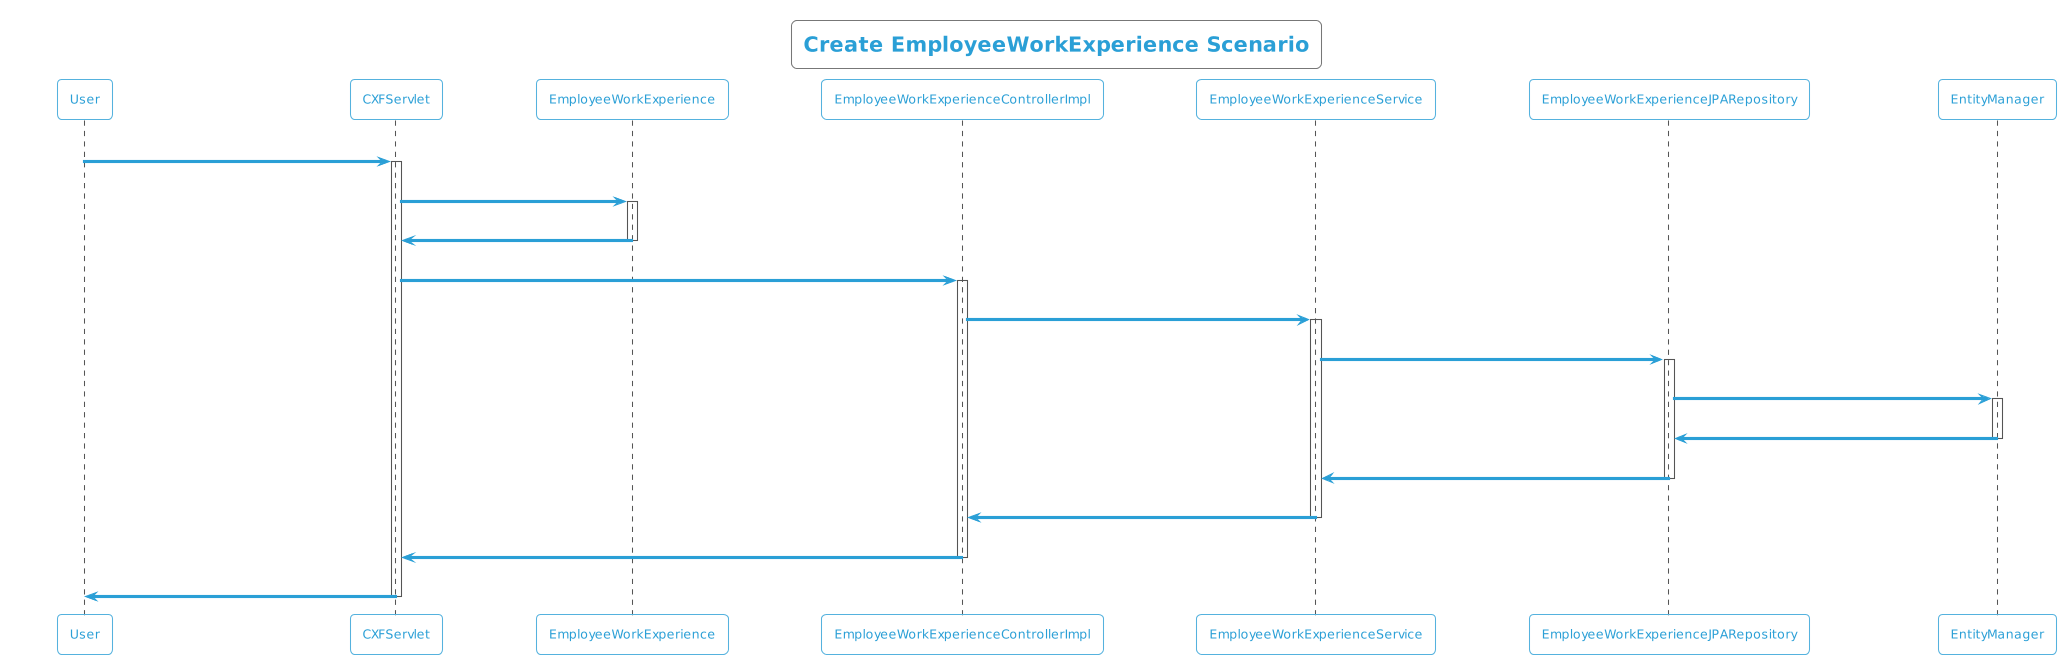

The diagram above was rendered by PlantUML. Its source (embedded in the PNG):
@startuml
!theme cyborg-outline
title Create EmployeeWorkExperience Scenario
participant User
User -> CXFServlet: POST, EmployeeWorkExperience
activate CXFServlet
CXFServlet -> EmployeeWorkExperience: << create >>
activate EmployeeWorkExperience
EmployeeWorkExperience -> CXFServlet: << instance >>
deactivate EmployeeWorkExperience
CXFServlet -> EmployeeWorkExperienceControllerImpl: create(:EmployeeWorkExperience)
activate EmployeeWorkExperienceControllerImpl
EmployeeWorkExperienceControllerImpl -> EmployeeWorkExperienceService: create(:EmployeeWorkExperience)
activate EmployeeWorkExperienceService
EmployeeWorkExperienceService -> EmployeeWorkExperienceJPARepository: create(:EmployeeWorkExperience)
activate EmployeeWorkExperienceJPARepository
EmployeeWorkExperienceJPARepository -> EntityManager: save(:EmployeeWorkExperience)
activate EntityManager
EntityManager -> EmployeeWorkExperienceJPARepository: << persisted EmployeeWorkExperience >>
deactivate EntityManager
EmployeeWorkExperienceJPARepository -> EmployeeWorkExperienceService: << persisted EmployeeWorkExperience >>
deactivate EmployeeWorkExperienceJPARepository
EmployeeWorkExperienceService -> EmployeeWorkExperienceControllerImpl: << persisted EmployeeWorkExperience >>
deactivate EmployeeWorkExperienceService
EmployeeWorkExperienceControllerImpl -> CXFServlet: << persisted EmployeeWorkExperience >>
deactivate EmployeeWorkExperienceControllerImpl
CXFServlet -> User: marshalled EmployeeWorkExperience XML
deactivate CXFServlet
@enduml